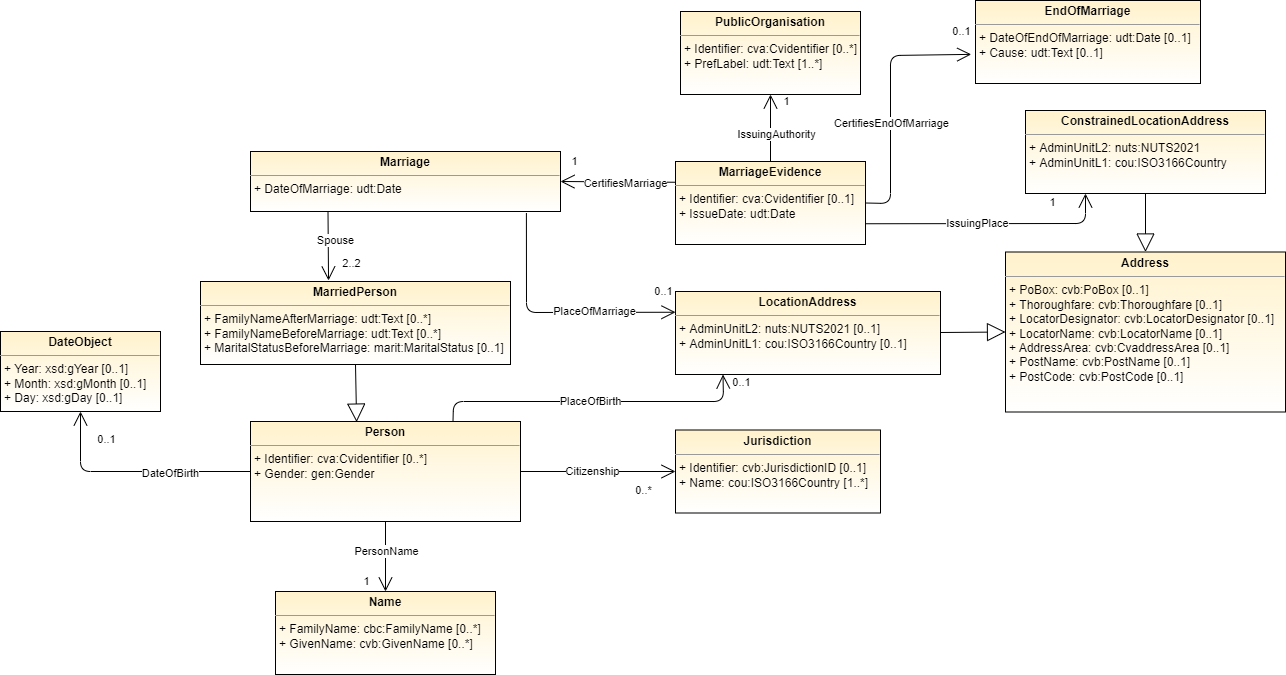

The diagram above was exported from draw.io. Its source (the exported page's mxGraphModel, read from the mxfile embedded in the PNG):
<mxGraphModel dx="1888" dy="1589" grid="1" gridSize="10" guides="1" tooltips="1" connect="1" arrows="1" fold="1" page="1" pageScale="1" pageWidth="850" pageHeight="1100" background="#ffffff" math="0" shadow="0">
  <root>
    <mxCell id="0" />
    <mxCell id="1" parent="0" />
    <mxCell id="T-NgGAgoNykcEifGDJVm-1" value="&lt;p style=&quot;margin: 0px ; margin-top: 4px ; text-align: center&quot;&gt;&lt;b&gt;MarriageEvidence&lt;/b&gt;&lt;/p&gt;&lt;hr size=&quot;1&quot;&gt;&lt;p style=&quot;margin: 0px 0px 0px 4px&quot;&gt;+ Identifier:&amp;nbsp;cva:Cvidentifier [0..1]&lt;/p&gt;&lt;p style=&quot;margin: 0px 0px 0px 4px&quot;&gt;+ IssueDate:&amp;nbsp;udt:Date&lt;/p&gt;" style="verticalAlign=top;align=left;overflow=fill;fontSize=12;fontFamily=Helvetica;html=1;rounded=0;shadow=0;comic=0;labelBackgroundColor=none;strokeWidth=1;fillColor=#fff2cc;gradientColor=#ffffff;" parent="1" vertex="1">
      <mxGeometry x="535" y="-800" width="190" height="83" as="geometry" />
    </mxCell>
    <mxCell id="T-NgGAgoNykcEifGDJVm-2" value="&lt;p style=&quot;margin: 0px ; margin-top: 4px ; text-align: center&quot;&gt;&lt;b&gt;PublicOrganisation&lt;/b&gt;&lt;/p&gt;&lt;hr size=&quot;1&quot;&gt;&lt;p style=&quot;margin: 0px 0px 0px 4px&quot;&gt;+ Identifier:&amp;nbsp;cva:Cvidentifier [0..*]&lt;/p&gt;&lt;p style=&quot;margin: 0px 0px 0px 4px&quot;&gt;+ PrefLabel: udt:Text [1..*]&lt;/p&gt;" style="verticalAlign=top;align=left;overflow=fill;fontSize=12;fontFamily=Helvetica;html=1;rounded=0;shadow=0;comic=0;labelBackgroundColor=none;strokeWidth=1;fillColor=#fff2cc;gradientColor=#ffffff;" parent="1" vertex="1">
      <mxGeometry x="540" y="-950" width="180" height="83" as="geometry" />
    </mxCell>
    <mxCell id="T-NgGAgoNykcEifGDJVm-3" value="&lt;p style=&quot;margin: 4px 0px 0px ; text-align: center&quot;&gt;&lt;b&gt;Marriage&lt;/b&gt;&lt;/p&gt;&lt;hr size=&quot;1&quot;&gt;&lt;p style=&quot;margin: 0px 0px 0px 4px&quot;&gt;+ DateOfMarriage:&amp;nbsp;udt:Date&lt;/p&gt;" style="verticalAlign=top;align=left;overflow=fill;fontSize=12;fontFamily=Helvetica;html=1;rounded=0;shadow=0;comic=0;labelBackgroundColor=none;strokeWidth=1;fillColor=#fff2cc;gradientColor=#ffffff;" parent="1" vertex="1">
      <mxGeometry x="110" y="-810" width="310" height="60" as="geometry" />
    </mxCell>
    <mxCell id="T-NgGAgoNykcEifGDJVm-4" value="&lt;p style=&quot;margin: 0px ; margin-top: 4px ; text-align: center&quot;&gt;&lt;b&gt;MarriedPerson&lt;/b&gt;&lt;/p&gt;&lt;hr size=&quot;1&quot;&gt;&lt;p style=&quot;margin: 0px ; margin-left: 4px&quot;&gt;+ FamilyNameAfterMarriage:&amp;nbsp;udt:Text [0..*]&lt;/p&gt;&lt;p style=&quot;margin: 0px ; margin-left: 4px&quot;&gt;+ FamilyNameBeforeMarriage:&amp;nbsp;udt:Text [0..*]&lt;/p&gt;&lt;p style=&quot;margin: 0px ; margin-left: 4px&quot;&gt;+ MaritalStatusBeforeMarriage:&amp;nbsp;marit:MaritalStatus [0..1]&lt;/p&gt;" style="verticalAlign=top;align=left;overflow=fill;fontSize=12;fontFamily=Helvetica;html=1;rounded=0;shadow=0;comic=0;labelBackgroundColor=none;strokeWidth=1;fillColor=#fff2cc;gradientColor=#ffffff;" parent="1" vertex="1">
      <mxGeometry x="60" y="-680" width="310" height="83" as="geometry" />
    </mxCell>
    <mxCell id="T-NgGAgoNykcEifGDJVm-6" value="&lt;p style=&quot;margin: 0px ; margin-top: 4px ; text-align: center&quot;&gt;&lt;b&gt;Person&lt;/b&gt;&lt;/p&gt;&lt;hr size=&quot;1&quot;&gt;&lt;p style=&quot;margin: 0px ; margin-left: 4px&quot;&gt;+ Identifier: cva:Cvidentifier [0..*]&lt;br&gt;&lt;/p&gt;&lt;p style=&quot;margin: 0px ; margin-left: 4px&quot;&gt;+ Gender: gen:Gender&lt;/p&gt;" style="verticalAlign=top;align=left;overflow=fill;fontSize=12;fontFamily=Helvetica;html=1;rounded=0;shadow=0;comic=0;labelBackgroundColor=none;strokeWidth=1;fillColor=#fff2cc;gradientColor=#ffffff;" parent="1" vertex="1">
      <mxGeometry x="110" y="-540" width="270" height="100" as="geometry" />
    </mxCell>
    <mxCell id="T-NgGAgoNykcEifGDJVm-7" value="&lt;p style=&quot;margin: 0px ; margin-top: 4px ; text-align: center&quot;&gt;&lt;b&gt;Jurisdiction&lt;/b&gt;&lt;/p&gt;&lt;hr size=&quot;1&quot;&gt;&lt;p style=&quot;margin: 0px 0px 0px 4px&quot;&gt;+ Identifier:&amp;nbsp;cvb:JurisdictionID [0..1]&lt;/p&gt;&lt;p style=&quot;margin: 0px 0px 0px 4px&quot;&gt;+ Name: cou:ISO3166Country&amp;nbsp;[1..*]&lt;/p&gt;" style="verticalAlign=top;align=left;overflow=fill;fontSize=12;fontFamily=Helvetica;html=1;rounded=0;shadow=0;comic=0;labelBackgroundColor=none;strokeWidth=1;fillColor=#fff2cc;gradientColor=#ffffff;" parent="1" vertex="1">
      <mxGeometry x="535" y="-531.5" width="205" height="83" as="geometry" />
    </mxCell>
    <mxCell id="T-NgGAgoNykcEifGDJVm-8" value="" style="endArrow=open;endFill=1;endSize=12;html=1;horizontal=1;entryX=0.5;entryY=1;entryDx=0;entryDy=0;" parent="1" source="T-NgGAgoNykcEifGDJVm-1" target="T-NgGAgoNykcEifGDJVm-2" edge="1">
      <mxGeometry width="160" relative="1" as="geometry">
        <mxPoint x="629.5799999999999" y="-772.4979999999999" as="sourcePoint" />
        <mxPoint x="595" y="-830" as="targetPoint" />
        <Array as="points" />
      </mxGeometry>
    </mxCell>
    <mxCell id="T-NgGAgoNykcEifGDJVm-9" value="IssuingAuthority" style="edgeLabel;html=1;align=center;verticalAlign=middle;resizable=0;points=[];" parent="T-NgGAgoNykcEifGDJVm-8" vertex="1" connectable="0">
      <mxGeometry x="-0.1625" y="1" relative="1" as="geometry">
        <mxPoint x="6.18" as="offset" />
      </mxGeometry>
    </mxCell>
    <mxCell id="T-NgGAgoNykcEifGDJVm-10" value="1" style="edgeLabel;html=1;align=center;verticalAlign=middle;resizable=0;points=[];" parent="T-NgGAgoNykcEifGDJVm-8" vertex="1" connectable="0">
      <mxGeometry x="0.5423" y="-2" relative="1" as="geometry">
        <mxPoint x="13" y="-8.33" as="offset" />
      </mxGeometry>
    </mxCell>
    <mxCell id="T-NgGAgoNykcEifGDJVm-11" value="" style="endArrow=open;endFill=1;endSize=12;html=1;horizontal=1;entryX=1;entryY=0.5;entryDx=0;entryDy=0;exitX=0;exitY=0.25;exitDx=0;exitDy=0;" parent="1" source="T-NgGAgoNykcEifGDJVm-1" target="T-NgGAgoNykcEifGDJVm-3" edge="1">
      <mxGeometry width="160" relative="1" as="geometry">
        <mxPoint x="630" y="-790" as="sourcePoint" />
        <mxPoint x="630" y="-857" as="targetPoint" />
        <Array as="points" />
      </mxGeometry>
    </mxCell>
    <mxCell id="T-NgGAgoNykcEifGDJVm-12" value="CertifiesMarriage" style="edgeLabel;html=1;align=center;verticalAlign=middle;resizable=0;points=[];" parent="T-NgGAgoNykcEifGDJVm-11" vertex="1" connectable="0">
      <mxGeometry x="-0.1625" y="1" relative="1" as="geometry">
        <mxPoint x="-2.6399999999999997" as="offset" />
      </mxGeometry>
    </mxCell>
    <mxCell id="T-NgGAgoNykcEifGDJVm-13" value="1" style="edgeLabel;html=1;align=center;verticalAlign=middle;resizable=0;points=[];" parent="T-NgGAgoNykcEifGDJVm-11" vertex="1" connectable="0">
      <mxGeometry x="0.5423" y="-2" relative="1" as="geometry">
        <mxPoint x="-12.52" y="-18.17" as="offset" />
      </mxGeometry>
    </mxCell>
    <mxCell id="T-NgGAgoNykcEifGDJVm-14" value="" style="endArrow=open;endFill=1;endSize=12;html=1;horizontal=1;exitX=0.25;exitY=1;exitDx=0;exitDy=0;entryX=0.413;entryY=-0.012;entryDx=0;entryDy=0;entryPerimeter=0;" parent="1" source="T-NgGAgoNykcEifGDJVm-3" target="T-NgGAgoNykcEifGDJVm-4" edge="1">
      <mxGeometry width="160" relative="1" as="geometry">
        <mxPoint x="530" y="-769.25" as="sourcePoint" />
        <mxPoint x="160" y="-720" as="targetPoint" />
        <Array as="points" />
      </mxGeometry>
    </mxCell>
    <mxCell id="T-NgGAgoNykcEifGDJVm-15" value="Spouse" style="edgeLabel;html=1;align=center;verticalAlign=middle;resizable=0;points=[];" parent="T-NgGAgoNykcEifGDJVm-14" vertex="1" connectable="0">
      <mxGeometry x="-0.1625" y="1" relative="1" as="geometry">
        <mxPoint x="6.18" as="offset" />
      </mxGeometry>
    </mxCell>
    <mxCell id="T-NgGAgoNykcEifGDJVm-16" value="2..2" style="edgeLabel;html=1;align=center;verticalAlign=middle;resizable=0;points=[];" parent="T-NgGAgoNykcEifGDJVm-14" vertex="1" connectable="0">
      <mxGeometry x="0.5423" y="-2" relative="1" as="geometry">
        <mxPoint x="24.89" y="-1.6500000000000021" as="offset" />
      </mxGeometry>
    </mxCell>
    <mxCell id="T-NgGAgoNykcEifGDJVm-20" value="" style="endArrow=open;endFill=1;endSize=12;html=1;horizontal=1;exitX=1;exitY=0.5;exitDx=0;exitDy=0;entryX=0;entryY=0.5;entryDx=0;entryDy=0;" parent="1" source="T-NgGAgoNykcEifGDJVm-6" target="T-NgGAgoNykcEifGDJVm-7" edge="1">
      <mxGeometry width="160" relative="1" as="geometry">
        <mxPoint x="222.5" y="-740" as="sourcePoint" />
        <mxPoint x="222" y="-660" as="targetPoint" />
        <Array as="points" />
      </mxGeometry>
    </mxCell>
    <mxCell id="T-NgGAgoNykcEifGDJVm-21" value="Citizenship" style="edgeLabel;html=1;align=center;verticalAlign=middle;resizable=0;points=[];" parent="T-NgGAgoNykcEifGDJVm-20" vertex="1" connectable="0">
      <mxGeometry x="-0.1625" y="1" relative="1" as="geometry">
        <mxPoint x="6.18" as="offset" />
      </mxGeometry>
    </mxCell>
    <mxCell id="T-NgGAgoNykcEifGDJVm-22" value="0..*" style="edgeLabel;html=1;align=center;verticalAlign=middle;resizable=0;points=[];" parent="T-NgGAgoNykcEifGDJVm-20" vertex="1" connectable="0">
      <mxGeometry x="0.5423" y="-2" relative="1" as="geometry">
        <mxPoint x="2.5" y="16.499999999999996" as="offset" />
      </mxGeometry>
    </mxCell>
    <mxCell id="T-NgGAgoNykcEifGDJVm-23" value="" style="endArrow=block;endSize=16;endFill=0;html=1;exitX=0.5;exitY=1;exitDx=0;exitDy=0;entryX=0.393;entryY=0.006;entryDx=0;entryDy=0;entryPerimeter=0;" parent="1" source="T-NgGAgoNykcEifGDJVm-4" target="T-NgGAgoNykcEifGDJVm-6" edge="1">
      <mxGeometry width="160" relative="1" as="geometry">
        <mxPoint x="260" y="-389.6679999999999" as="sourcePoint" />
        <mxPoint x="210" y="-570" as="targetPoint" />
        <Array as="points" />
      </mxGeometry>
    </mxCell>
    <mxCell id="T-NgGAgoNykcEifGDJVm-26" value="" style="endArrow=open;endFill=1;endSize=12;html=1;horizontal=1;exitX=0.75;exitY=0;exitDx=0;exitDy=0;entryX=0.25;entryY=1;entryDx=0;entryDy=0;" parent="1" source="T-NgGAgoNykcEifGDJVm-6" edge="1">
      <mxGeometry width="160" relative="1" as="geometry">
        <mxPoint x="212.5" y="-750" as="sourcePoint" />
        <mxPoint x="582.5" y="-587" as="targetPoint" />
        <Array as="points">
          <mxPoint x="313" y="-560" />
          <mxPoint x="583" y="-560" />
        </Array>
      </mxGeometry>
    </mxCell>
    <mxCell id="T-NgGAgoNykcEifGDJVm-27" value="PlaceOfBirth" style="edgeLabel;html=1;align=center;verticalAlign=middle;resizable=0;points=[];" parent="T-NgGAgoNykcEifGDJVm-26" vertex="1" connectable="0">
      <mxGeometry x="-0.1625" y="1" relative="1" as="geometry">
        <mxPoint x="24" as="offset" />
      </mxGeometry>
    </mxCell>
    <mxCell id="T-NgGAgoNykcEifGDJVm-28" value="0..1" style="edgeLabel;html=1;align=center;verticalAlign=middle;resizable=0;points=[];" parent="T-NgGAgoNykcEifGDJVm-26" vertex="1" connectable="0">
      <mxGeometry x="0.5423" y="-2" relative="1" as="geometry">
        <mxPoint x="63.010000000000005" y="-22" as="offset" />
      </mxGeometry>
    </mxCell>
    <mxCell id="T-NgGAgoNykcEifGDJVm-32" value="" style="endArrow=open;endFill=1;endSize=12;html=1;horizontal=1;entryX=0.25;entryY=1;entryDx=0;entryDy=0;exitX=1;exitY=0.75;exitDx=0;exitDy=0;" parent="1" source="T-NgGAgoNykcEifGDJVm-1" target="xLZQVmHrSuiQtKDmyUWJ-6" edge="1">
      <mxGeometry width="160" relative="1" as="geometry">
        <mxPoint x="740" y="-720" as="sourcePoint" />
        <mxPoint x="630" y="-670" as="targetPoint" />
        <Array as="points">
          <mxPoint x="945" y="-738" />
        </Array>
      </mxGeometry>
    </mxCell>
    <mxCell id="T-NgGAgoNykcEifGDJVm-33" value="IssuingPlace" style="edgeLabel;html=1;align=center;verticalAlign=middle;resizable=0;points=[];" parent="T-NgGAgoNykcEifGDJVm-32" vertex="1" connectable="0">
      <mxGeometry x="-0.1625" y="1" relative="1" as="geometry">
        <mxPoint x="6.18" as="offset" />
      </mxGeometry>
    </mxCell>
    <mxCell id="T-NgGAgoNykcEifGDJVm-34" value="1" style="edgeLabel;html=1;align=center;verticalAlign=middle;resizable=0;points=[];" parent="T-NgGAgoNykcEifGDJVm-32" vertex="1" connectable="0">
      <mxGeometry x="0.5423" y="-2" relative="1" as="geometry">
        <mxPoint x="-7" y="-24" as="offset" />
      </mxGeometry>
    </mxCell>
    <mxCell id="T-NgGAgoNykcEifGDJVm-35" value="" style="endArrow=open;endFill=1;endSize=12;html=1;horizontal=1;exitX=0.89;exitY=1.025;exitDx=0;exitDy=0;entryX=0;entryY=0.25;entryDx=0;entryDy=0;exitPerimeter=0;" parent="1" source="T-NgGAgoNykcEifGDJVm-3" edge="1">
      <mxGeometry width="160" relative="1" as="geometry">
        <mxPoint x="340" y="-607.75" as="sourcePoint" />
        <mxPoint x="535" y="-649.25" as="targetPoint" />
        <Array as="points">
          <mxPoint x="386" y="-649" />
        </Array>
      </mxGeometry>
    </mxCell>
    <mxCell id="T-NgGAgoNykcEifGDJVm-36" value="PlaceOfMarriage" style="edgeLabel;html=1;align=center;verticalAlign=middle;resizable=0;points=[];" parent="T-NgGAgoNykcEifGDJVm-35" vertex="1" connectable="0">
      <mxGeometry x="-0.1625" y="1" relative="1" as="geometry">
        <mxPoint x="63" as="offset" />
      </mxGeometry>
    </mxCell>
    <mxCell id="T-NgGAgoNykcEifGDJVm-37" value="0..1" style="edgeLabel;html=1;align=center;verticalAlign=middle;resizable=0;points=[];" parent="T-NgGAgoNykcEifGDJVm-35" vertex="1" connectable="0">
      <mxGeometry x="0.5423" y="-2" relative="1" as="geometry">
        <mxPoint x="44" y="-22.85" as="offset" />
      </mxGeometry>
    </mxCell>
    <mxCell id="xLZQVmHrSuiQtKDmyUWJ-1" value="" style="endArrow=open;endFill=1;endSize=12;html=1;horizontal=1;entryX=-0.019;entryY=0.649;entryDx=0;entryDy=0;exitX=1;exitY=0.5;exitDx=0;exitDy=0;entryPerimeter=0;" parent="1" source="T-NgGAgoNykcEifGDJVm-1" target="xLZQVmHrSuiQtKDmyUWJ-4" edge="1">
      <mxGeometry width="160" relative="1" as="geometry">
        <mxPoint x="640" y="-790" as="sourcePoint" />
        <mxPoint x="640" y="-857" as="targetPoint" />
        <Array as="points">
          <mxPoint x="750" y="-758" />
          <mxPoint x="750" y="-906" />
        </Array>
      </mxGeometry>
    </mxCell>
    <mxCell id="xLZQVmHrSuiQtKDmyUWJ-2" value="CertifiesEndOfMarriage" style="edgeLabel;html=1;align=center;verticalAlign=middle;resizable=0;points=[];" parent="xLZQVmHrSuiQtKDmyUWJ-1" vertex="1" connectable="0">
      <mxGeometry x="-0.1625" y="1" relative="1" as="geometry">
        <mxPoint x="1" as="offset" />
      </mxGeometry>
    </mxCell>
    <mxCell id="xLZQVmHrSuiQtKDmyUWJ-3" value="0..1" style="edgeLabel;html=1;align=center;verticalAlign=middle;resizable=0;points=[];" parent="xLZQVmHrSuiQtKDmyUWJ-1" vertex="1" connectable="0">
      <mxGeometry x="0.5423" y="-2" relative="1" as="geometry">
        <mxPoint x="47" y="-26" as="offset" />
      </mxGeometry>
    </mxCell>
    <mxCell id="xLZQVmHrSuiQtKDmyUWJ-4" value="&lt;p style=&quot;margin: 0px ; margin-top: 4px ; text-align: center&quot;&gt;&lt;b&gt;EndOfMarriage&lt;/b&gt;&lt;/p&gt;&lt;hr size=&quot;1&quot;&gt;&lt;p style=&quot;margin: 0px ; margin-left: 4px&quot;&gt;+ DateOfEndOfMarriage:&amp;nbsp;udt:Date [0..1]&lt;/p&gt;&lt;p style=&quot;margin: 0px ; margin-left: 4px&quot;&gt;+ Cause: udt:Text [0..1]&lt;/p&gt;" style="verticalAlign=top;align=left;overflow=fill;fontSize=12;fontFamily=Helvetica;html=1;rounded=0;shadow=0;comic=0;labelBackgroundColor=none;strokeWidth=1;fillColor=#fff2cc;gradientColor=#ffffff;" parent="1" vertex="1">
      <mxGeometry x="835" y="-961" width="225" height="83" as="geometry" />
    </mxCell>
    <mxCell id="xLZQVmHrSuiQtKDmyUWJ-5" value="&lt;p style=&quot;margin: 0px ; margin-top: 4px ; text-align: center&quot;&gt;&lt;b&gt;LocationAddress&lt;/b&gt;&lt;/p&gt;&lt;hr size=&quot;1&quot;&gt;&lt;p style=&quot;margin: 0px 0px 0px 4px&quot;&gt;+ AdminUnitL2: nuts:NUTS2021&amp;nbsp;[0..1]&lt;/p&gt;&lt;p style=&quot;margin: 0px 0px 0px 4px&quot;&gt;+ AdminUnitL1: cou:ISO3166Country&amp;nbsp;[0..1]&lt;/p&gt;" style="verticalAlign=top;align=left;overflow=fill;fontSize=12;fontFamily=Helvetica;html=1;rounded=0;shadow=0;comic=0;labelBackgroundColor=none;strokeWidth=1;fillColor=#fff2cc;gradientColor=#ffffff;" parent="1" vertex="1">
      <mxGeometry x="535" y="-670" width="265" height="83" as="geometry" />
    </mxCell>
    <mxCell id="xLZQVmHrSuiQtKDmyUWJ-6" value="&lt;p style=&quot;margin: 0px ; margin-top: 4px ; text-align: center&quot;&gt;&lt;b&gt;ConstrainedLocationAddress&lt;/b&gt;&lt;/p&gt;&lt;hr size=&quot;1&quot;&gt;&lt;p style=&quot;margin: 0px 0px 0px 4px&quot;&gt;+ AdminUnitL2: nuts:NUTS2021&lt;/p&gt;&lt;p style=&quot;margin: 0px 0px 0px 4px&quot;&gt;+ AdminUnitL1: cou:ISO3166Country&lt;/p&gt;" style="verticalAlign=top;align=left;overflow=fill;fontSize=12;fontFamily=Helvetica;html=1;rounded=0;shadow=0;comic=0;labelBackgroundColor=none;strokeWidth=1;fillColor=#fff2cc;gradientColor=#ffffff;" parent="1" vertex="1">
      <mxGeometry x="885" y="-851" width="240" height="83" as="geometry" />
    </mxCell>
    <mxCell id="xLZQVmHrSuiQtKDmyUWJ-7" value="&lt;p style=&quot;margin: 0px ; margin-top: 4px ; text-align: center&quot;&gt;&lt;b&gt;Address&lt;/b&gt;&lt;/p&gt;&lt;hr size=&quot;1&quot;&gt;&lt;p style=&quot;margin: 0px 0px 0px 4px&quot;&gt;+ PoBox:&amp;nbsp;cvb:PoBox [0..1]&lt;/p&gt;&lt;p style=&quot;margin: 0px 0px 0px 4px&quot;&gt;+ Thoroughfare:&amp;nbsp;cvb:Thoroughfare [0..1]&lt;/p&gt;&lt;p style=&quot;margin: 0px 0px 0px 4px&quot;&gt;+ LocatorDesignator:&amp;nbsp;cvb:LocatorDesignator [0..1]&lt;br&gt;&lt;/p&gt;&lt;p style=&quot;margin: 0px 0px 0px 4px&quot;&gt;+&amp;nbsp;LocatorName: cvb:LocatorName [0..1]&lt;br&gt;&lt;/p&gt;&lt;p style=&quot;margin: 0px 0px 0px 4px&quot;&gt;+&amp;nbsp;AddressArea:&amp;nbsp;cvb:CvaddressArea [0..1]&lt;/p&gt;&lt;p style=&quot;margin: 0px 0px 0px 4px&quot;&gt;+ PostName:&amp;nbsp;cvb:PostName [0..1]&lt;/p&gt;&lt;p style=&quot;margin: 0px 0px 0px 4px&quot;&gt;+ PostCode:&amp;nbsp;cvb:PostCode [0..1]&lt;/p&gt;" style="verticalAlign=top;align=left;overflow=fill;fontSize=12;fontFamily=Helvetica;html=1;rounded=0;shadow=0;comic=0;labelBackgroundColor=none;strokeWidth=1;fillColor=#fff2cc;gradientColor=#ffffff;" parent="1" vertex="1">
      <mxGeometry x="865" y="-709.5" width="280" height="160" as="geometry" />
    </mxCell>
    <mxCell id="xLZQVmHrSuiQtKDmyUWJ-8" value="" style="endArrow=block;endSize=16;endFill=0;html=1;exitX=0.5;exitY=1;exitDx=0;exitDy=0;entryX=0.5;entryY=0;entryDx=0;entryDy=0;" parent="1" source="xLZQVmHrSuiQtKDmyUWJ-6" target="xLZQVmHrSuiQtKDmyUWJ-7" edge="1">
      <mxGeometry width="160" relative="1" as="geometry">
        <mxPoint x="780" y="-619.5" as="sourcePoint" />
        <mxPoint x="885" y="-619.5" as="targetPoint" />
        <Array as="points" />
      </mxGeometry>
    </mxCell>
    <mxCell id="xLZQVmHrSuiQtKDmyUWJ-9" value="" style="endArrow=block;endSize=16;endFill=0;html=1;entryX=0;entryY=0.5;entryDx=0;entryDy=0;" parent="1" target="xLZQVmHrSuiQtKDmyUWJ-7" edge="1">
      <mxGeometry width="160" relative="1" as="geometry">
        <mxPoint x="800" y="-629" as="sourcePoint" />
        <mxPoint x="820" y="-628.5" as="targetPoint" />
        <Array as="points" />
      </mxGeometry>
    </mxCell>
    <mxCell id="xLZQVmHrSuiQtKDmyUWJ-10" value="&lt;p style=&quot;margin: 0px ; margin-top: 4px ; text-align: center&quot;&gt;&lt;b&gt;DateObject&lt;/b&gt;&lt;/p&gt;&lt;hr size=&quot;1&quot;&gt;&lt;p style=&quot;margin: 0px 0px 0px 4px&quot;&gt;+ Year: xsd:gYear [0..1]&lt;/p&gt;&lt;p style=&quot;margin: 0px 0px 0px 4px&quot;&gt;+ Month: xsd:gMonth [0..1]&lt;/p&gt;&lt;p style=&quot;margin: 0px 0px 0px 4px&quot;&gt;+ Day: xsd:gDay [0..1]&lt;/p&gt;" style="verticalAlign=top;align=left;overflow=fill;fontSize=12;fontFamily=Helvetica;html=1;rounded=0;shadow=0;comic=0;labelBackgroundColor=none;strokeWidth=1;fillColor=#fff2cc;gradientColor=#ffffff;" parent="1" vertex="1">
      <mxGeometry x="-140" y="-630" width="160" height="80" as="geometry" />
    </mxCell>
    <mxCell id="xLZQVmHrSuiQtKDmyUWJ-11" value="" style="endArrow=open;endFill=1;endSize=12;html=1;horizontal=1;exitX=0;exitY=0.5;exitDx=0;exitDy=0;entryX=0.5;entryY=1;entryDx=0;entryDy=0;" parent="1" source="T-NgGAgoNykcEifGDJVm-6" target="xLZQVmHrSuiQtKDmyUWJ-10" edge="1">
      <mxGeometry width="160" relative="1" as="geometry">
        <mxPoint x="95" y="-481.5" as="sourcePoint" />
        <mxPoint x="182" y="-513" as="targetPoint" />
        <Array as="points">
          <mxPoint x="-60" y="-490" />
        </Array>
      </mxGeometry>
    </mxCell>
    <mxCell id="xLZQVmHrSuiQtKDmyUWJ-12" value="DateOfBirth" style="edgeLabel;html=1;align=center;verticalAlign=middle;resizable=0;points=[];" parent="xLZQVmHrSuiQtKDmyUWJ-11" vertex="1" connectable="0">
      <mxGeometry x="-0.1625" y="1" relative="1" as="geometry">
        <mxPoint x="15" as="offset" />
      </mxGeometry>
    </mxCell>
    <mxCell id="xLZQVmHrSuiQtKDmyUWJ-13" value="0..1" style="edgeLabel;html=1;align=center;verticalAlign=middle;resizable=0;points=[];" parent="xLZQVmHrSuiQtKDmyUWJ-11" vertex="1" connectable="0">
      <mxGeometry x="0.5423" y="-2" relative="1" as="geometry">
        <mxPoint x="23" y="-26" as="offset" />
      </mxGeometry>
    </mxCell>
    <mxCell id="xLZQVmHrSuiQtKDmyUWJ-14" value="&lt;p style=&quot;margin: 0px ; margin-top: 4px ; text-align: center&quot;&gt;&lt;b&gt;Name&lt;/b&gt;&lt;/p&gt;&lt;hr size=&quot;1&quot;&gt;&lt;p style=&quot;margin: 0px 0px 0px 4px&quot;&gt;+ FamilyName:&amp;nbsp;cbc:FamilyName [0..*]&lt;/p&gt;&lt;p style=&quot;margin: 0px 0px 0px 4px&quot;&gt;+ GivenName:&amp;nbsp;cvb:GivenName [0..*]&lt;/p&gt;" style="verticalAlign=top;align=left;overflow=fill;fontSize=12;fontFamily=Helvetica;html=1;rounded=0;shadow=0;comic=0;labelBackgroundColor=none;strokeWidth=1;fillColor=#fff2cc;gradientColor=#ffffff;" parent="1" vertex="1">
      <mxGeometry x="135" y="-370" width="220" height="83" as="geometry" />
    </mxCell>
    <mxCell id="xLZQVmHrSuiQtKDmyUWJ-15" value="" style="endArrow=open;endFill=1;endSize=12;html=1;horizontal=1;exitX=0.5;exitY=1;exitDx=0;exitDy=0;entryX=0.5;entryY=0;entryDx=0;entryDy=0;" parent="1" source="T-NgGAgoNykcEifGDJVm-6" target="xLZQVmHrSuiQtKDmyUWJ-14" edge="1">
      <mxGeometry width="160" relative="1" as="geometry">
        <mxPoint x="245" y="-420" as="sourcePoint" />
        <mxPoint x="510" y="-451.5" as="targetPoint" />
        <Array as="points" />
      </mxGeometry>
    </mxCell>
    <mxCell id="xLZQVmHrSuiQtKDmyUWJ-16" value="PersonName" style="edgeLabel;html=1;align=center;verticalAlign=middle;resizable=0;points=[];" parent="xLZQVmHrSuiQtKDmyUWJ-15" vertex="1" connectable="0">
      <mxGeometry x="-0.1625" y="1" relative="1" as="geometry">
        <mxPoint x="-1" as="offset" />
      </mxGeometry>
    </mxCell>
    <mxCell id="xLZQVmHrSuiQtKDmyUWJ-17" value="1" style="edgeLabel;html=1;align=center;verticalAlign=middle;resizable=0;points=[];" parent="xLZQVmHrSuiQtKDmyUWJ-15" vertex="1" connectable="0">
      <mxGeometry x="0.5423" y="-2" relative="1" as="geometry">
        <mxPoint x="-18" y="5" as="offset" />
      </mxGeometry>
    </mxCell>
  </root>
</mxGraphModel>